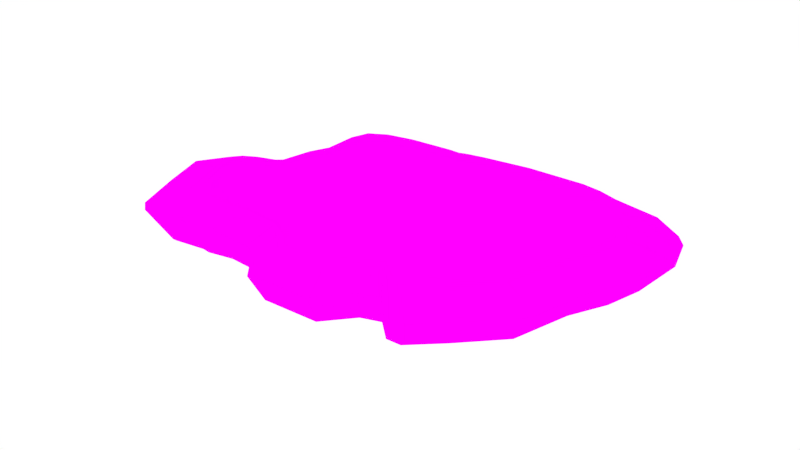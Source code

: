 # Source: Raw_meat.blend  (saved by Blender 2.78.0; exported with 4.5.12 LTS)
import bpy
from mathutils import Matrix  # noqa: F401  (used for matrix-valued properties, if any)

bpy.ops.wm.read_factory_settings(use_empty=True)
scene = bpy.context.scene
scene.name = 'Scene'

# ---- collections
col_collection_1 = bpy.data.collections.new('Collection 1'); scene.collection.children.link(col_collection_1)

# ---- images (referenced by path relative to the original .blend; pixels are not part of the script)
import os
ASSET_DIR = os.environ.get("B2B_ASSET_DIR", "")  # directory of the original .blend (textures are referenced by path, not embedded)
HERE = os.path.dirname(os.path.abspath(__file__))  # packed textures are extracted next to this script under _unpacked/

def load_image(name, relpath, width, height, colorspace="sRGB"):
    """Load a texture the original file referenced (path relative to the .blend, or extracted next to this script)."""
    p = next((c for c in (os.path.join(HERE, relpath), os.path.join(ASSET_DIR, relpath)) if relpath and os.path.exists(c)), "")
    if p:
        img = bpy.data.images.load(p, check_existing=True)
        img.name = name
    else:  # same state as the original file: an image datablock whose file is absent (Cycles renders it pink)
        img = bpy.data.images.new(name, width, height)
        img.source = "FILE"
        img.filepath = "//" + (relpath or name)
    img.colorspace_settings.name = colorspace
    return img
img_raw_meat_jpg = load_image('Raw meat.jpg', 'Textures/Raw meat.jpg', 1024, 1024, 'sRGB')

# ---- materials (node trees are filled in below, after node groups)
mat_meat = bpy.data.materials.new('Meat')
mat_meat.alpha_threshold = 0.0
mat_meat.roughness = 0.5

# ---- material node trees
mat_meat.use_nodes = True; mat_meat.node_tree.nodes.clear()
_N = mat_meat.node_tree.nodes; _L = mat_meat.node_tree.links
n0 = _N.new('ShaderNodeOutputMaterial'); n0.name = 'Material Output'; n0.location = (300, 300)
n1 = _N.new('ShaderNodeBsdfDiffuse'); n1.name = 'Diffuse BSDF'; n1.location = (10, 300)
n2 = _N.new('ShaderNodeTexImage'); n2.name = 'Image Texture'; n2.location = (-180, 300)
n2.width = 140
n2.image = img_raw_meat_jpg
_L.new(n1.outputs[0], n0.inputs[0])
_L.new(n2.outputs[0], n1.inputs[0])
n0.is_active_output = True

# ---- world
world_world = bpy.data.worlds.new('World'); scene.world = world_world
world_world.color = (1.0, 1.0, 1.0)
world_world.use_sun_shadow = False
world_world.sun_shadow_jitter_overblur = 0.0
world_world.cycles.sampling_method = 'NONE'
world_world.cycles.sample_map_resolution = 256

# ---- meshes
me_plane_001 = bpy.data.meshes.new('Plane.001')
me_plane_001.from_pydata([(-5.287, 0.3758, 0.0), (1.069, 0.02289, 0.0), (-5.247, 1.614, 0.0), (1.0, 1.0, 0.0), (-4.833, 1.921, 0.0), (0.8926, 1.388, 0.0), (-4.555, 2.271, 0.0), (0.9334, 1.756, 0.0), (-4.436, 3.172, 0.0), (0.9329, 2.666, 0.0), (-4.511, 3.741, 0.0), (0.8577, 3.235, 0.0), (-4.473, 3.93, 0.0), (0.6723, 3.621, 0.0), (-0.3851, 3.813, 0.0), (0.3006, 3.77, 0.0), (-4.525, 4.64, 0.0), (-0.7649, 4.01, 0.0), (-4.517, 4.736, 0.0), (-1.727, 4.266, 0.0), (-4.308, 4.959, 0.0), (-1.923, 4.52, 0.0), (-3.337, 5.278, 0.0), (-2.042, 4.985, 0.0), (-2.426, 5.53, 0.0), (-2.2, 5.321, 0.0), (-4.731, -0.1709, 0.0), (1.011, -1.17, 0.0), (-4.62, -0.5868, 0.0), (0.9198, -1.571, 0.0), (-5.02, -0.9627, 0.0), (0.7571, -1.965, 0.0), (-5.034, -1.285, 0.0), (0.6724, -2.282, 0.0), (-4.498, -1.938, 0.0), (0.5177, -2.881, 0.0), (-3.748, -2.763, 0.0), (0.0516, -3.479, 0.0), (-2.534, -3.17, 0.0), (-0.2152, -3.674, 0.0), (-1.763, -3.602, 0.0), (-0.9867, -3.853, 0.0), (-5.667, 0.2782, 0.662), (1.424, -0.1156, 0.662), (-5.623, 1.66, 0.662), (1.348, 0.9747, 0.662), (-5.161, 2.003, 0.662), (1.228, 1.407, 0.662), (-4.85, 2.393, 0.662), (1.273, 1.818, 0.662), (-4.718, 3.398, 0.662), (1.273, 2.834, 0.662), (-4.802, 4.033, 0.662), (1.189, 3.469, 0.662), (-4.759, 4.243, 0.662), (0.9819, 3.899, 0.662), (-0.1979, 4.113, 0.662), (0.5672, 4.065, 0.662), (-4.817, 5.037, 0.662), (-0.6217, 4.334, 0.662), (-4.809, 5.143, 0.662), (-1.695, 4.618, 0.662), (-4.575, 5.392, 0.662), (-1.914, 4.903, 0.662), (-3.491, 5.748, 0.662), (-2.047, 5.421, 0.662), (-2.475, 6.029, 0.662), (-2.223, 5.796, 0.662), (-5.047, -0.3318, 0.662), (1.36, -1.447, 0.662), (-4.923, -0.7959, 0.662), (1.258, -1.894, 0.662), (-5.37, -1.215, 0.662), (1.077, -2.334, 0.662), (-5.385, -1.575, 0.662), (0.982, -2.687, 0.662), (-4.787, -2.303, 0.662), (0.8094, -3.355, 0.662), (-3.95, -3.224, 0.662), (0.2893, -4.023, 0.662), (-2.596, -3.678, 0.662), (-0.008367, -4.24, 0.662), (-1.735, -4.16, 0.662), (-0.8692, -4.44, 0.662), (-4.948, 0.4627, 0.9685), (0.752, 0.1462, 0.9685), (-4.912, 1.574, 0.9685), (0.6905, 1.023, 0.9685), (-4.541, 1.849, 0.9685), (0.5942, 1.37, 0.9685), (-4.291, 2.162, 0.9685), (0.6308, 1.7, 0.9685), (-4.185, 2.971, 0.9685), (0.6303, 2.517, 0.9685), (-4.252, 3.481, 0.9685), (0.5628, 3.027, 0.9685), (-4.218, 3.65, 0.9685), (0.3966, 3.373, 0.9685), (-0.5518, 3.545, 0.9685), (0.06323, 3.507, 0.9685), (-4.264, 4.288, 0.9685), (-0.8924, 3.723, 0.9685), (-4.258, 4.373, 0.9685), (-1.755, 3.951, 0.9685), (-4.07, 4.573, 0.9685), (-1.931, 4.18, 0.9685), (-3.199, 4.859, 0.9685), (-2.038, 4.597, 0.9685), (-2.382, 5.085, 0.9685), (-2.18, 4.898, 0.9685), (-4.449, -0.02756, 0.9685), (0.7004, -0.9241, 0.9685), (-4.35, -0.4006, 0.9685), (0.6186, -1.283, 0.9685), (-4.709, -0.7377, 0.9685), (0.4727, -1.637, 0.9685), (-4.721, -1.027, 0.9685), (0.3967, -1.921, 0.9685), (-4.24, -1.612, 0.9685), (0.2579, -2.458, 0.9685), (-3.568, -2.353, 0.9685), (-0.1601, -2.995, 0.9685), (-2.479, -2.717, 0.9685), (-0.3994, -3.169, 0.9685), (-1.787, -3.105, 0.9685), (-1.091, -3.33, 0.9685)], [], [(41, 39, 81, 83), (26, 28, 70, 68), (6, 4, 46, 48), (33, 31, 73, 75), (19, 21, 63, 61), (24, 22, 64, 66), (11, 13, 55, 53), (36, 38, 80, 78), (16, 12, 54, 58), (3, 5, 47, 45), (8, 6, 48, 50), (28, 30, 72, 70), (35, 33, 75, 77), (21, 23, 65, 63), (27, 1, 43, 69), (13, 15, 57, 55), (38, 40, 82, 80), (18, 16, 58, 60), (5, 7, 49, 47), (10, 8, 50, 52), (30, 32, 74, 72), (37, 35, 77, 79), (15, 14, 56, 57), (1, 3, 45, 43), (23, 25, 67, 65), (40, 41, 83, 82), (29, 27, 69, 71), (14, 17, 59, 56), (20, 18, 60, 62), (7, 9, 51, 49), (32, 34, 76, 74), (25, 24, 66, 67), (12, 10, 52, 54), (2, 0, 42, 44), (39, 37, 79, 81), (0, 26, 68, 42), (4, 2, 44, 46), (17, 19, 61, 59), (31, 29, 71, 73), (9, 11, 53, 51), (22, 20, 62, 64), (34, 36, 78, 76), (2, 4, 6, 8, 10, 12, 16, 18, 20, 22, 24, 25, 23, 21, 19, 17, 14, 15, 13, 11, 9, 7, 5, 3, 1, 27, 29, 31, 33, 35, 37, 39, 41, 40, 38, 36, 34, 32, 30, 28, 26, 0), (75, 73, 115, 117), (58, 54, 96, 100), (76, 78, 120, 118), (61, 63, 105, 103), (46, 44, 86, 88), (80, 82, 124, 122), (65, 67, 109, 107), (49, 51, 93, 91), (57, 56, 98, 99), (73, 71, 113, 115), (74, 76, 118, 116), (44, 42, 84, 86), (59, 61, 103, 101), (82, 83, 125, 124), (67, 66, 108, 109), (47, 49, 91, 89), (71, 69, 111, 113), (54, 52, 94, 96), (72, 74, 116, 114), (56, 59, 101, 98), (81, 79, 121, 123), (64, 62, 104, 106), (45, 47, 89, 87), (52, 50, 92, 94), (69, 43, 85, 111), (70, 72, 114, 112), (55, 57, 99, 97), (79, 77, 119, 121), (62, 60, 102, 104), (43, 45, 87, 85), (83, 81, 123, 125), (66, 64, 106, 108), (50, 48, 90, 92), (68, 70, 112, 110), (53, 55, 97, 95), (60, 58, 100, 102), (77, 75, 117, 119), (78, 80, 122, 120), (48, 46, 88, 90), (63, 65, 107, 105), (42, 68, 110, 84), (51, 53, 95, 93), (86, 84, 110, 112, 114, 116, 118, 120, 122, 124, 125, 123, 121, 119, 117, 115, 113, 111, 85, 87, 89, 91, 93, 95, 97, 99, 98, 101, 103, 105, 107, 109, 108, 106, 104, 102, 100, 96, 94, 92, 90, 88)])
_uv = me_plane_001.uv_layers.new(name='UVMap')
_uv.uv.foreach_set('vector', [0.883, 0.6561, 0.8629, 0.7428, 0.9091, 0.7716, 0.9315, 0.6748, 0.5983, 0.1943, 0.6325, 0.2108, 0.6521, 0.1779, 0.6139, 0.1596, 0.392, 0.1926, 0.4232, 0.1638, 0.4185, 0.1255, 0.3837, 0.1577, 0.7401, 0.832, 0.7129, 0.8389, 0.7418, 0.8787, 0.7721, 0.8711, 0.2059, 0.4985, 0.1857, 0.4738, 0.1536, 0.4714, 0.176, 0.499, 0.1042, 0.4072, 0.1314, 0.3051, 0.09294, 0.2832, 0.06262, 0.397, 0.2754, 0.8037, 0.2442, 0.779, 0.2188, 0.812, 0.2536, 0.8395, 0.8096, 0.3301, 0.8358, 0.4728, 0.8789, 0.4703, 0.8497, 0.3111, 0.1928, 0.1748, 0.2522, 0.1871, 0.2277, 0.1515, 0.1614, 0.1378, 0.4622, 0.8401, 0.4304, 0.8243, 0.4265, 0.8625, 0.4621, 0.8801, 0.3156, 0.1981, 0.392, 0.1926, 0.3837, 0.1577, 0.2984, 0.1638, 0.6325, 0.2108, 0.6667, 0.1683, 0.6903, 0.1305, 0.6521, 0.1779, 0.7914, 0.8197, 0.7401, 0.832, 0.7721, 0.8711, 0.8294, 0.8573, 0.1857, 0.4738, 0.1475, 0.456, 0.1109, 0.4515, 0.1536, 0.4714, 0.6445, 0.8608, 0.5439, 0.8567, 0.5532, 0.8986, 0.6654, 0.9032, 0.2442, 0.779, 0.2342, 0.7351, 0.2076, 0.763, 0.2188, 0.812, 0.8358, 0.4728, 0.867, 0.565, 0.9137, 0.5732, 0.8789, 0.4703, 0.1847, 0.1748, 0.1928, 0.1748, 0.1614, 0.1378, 0.1524, 0.1378, 0.4304, 0.8243, 0.3992, 0.8257, 0.3917, 0.864, 0.4265, 0.8625, 0.2683, 0.1844, 0.3156, 0.1981, 0.2984, 0.1638, 0.2456, 0.1485, 0.6667, 0.1683, 0.6939, 0.1696, 0.7206, 0.132, 0.6903, 0.1305, 0.8447, 0.7716, 0.7914, 0.8197, 0.8294, 0.8573, 0.8889, 0.8037, 0.2342, 0.7351, 0.2351, 0.6562, 0.2086, 0.675, 0.2076, 0.763, 0.5439, 0.8567, 0.4622, 0.8401, 0.4621, 0.8801, 0.5532, 0.8986, 0.1475, 0.456, 0.1203, 0.4348, 0.08059, 0.4279, 0.1109, 0.4515, 0.867, 0.565, 0.883, 0.6561, 0.9315, 0.6748, 0.9137, 0.5732, 0.6787, 0.8539, 0.6445, 0.8608, 0.6654, 0.9032, 0.7036, 0.8956, 0.2351, 0.6562, 0.221, 0.611, 0.1929, 0.6245, 0.2086, 0.675, 0.1646, 0.1967, 0.1847, 0.1748, 0.1524, 0.1378, 0.13, 0.1623, 0.3992, 0.8257, 0.3227, 0.8174, 0.3064, 0.8548, 0.3917, 0.864, 0.6939, 0.1696, 0.7452, 0.2369, 0.7778, 0.207, 0.7206, 0.132, 0.1203, 0.4348, 0.1042, 0.4072, 0.06262, 0.397, 0.08059, 0.4279, 0.2522, 0.1871, 0.2683, 0.1844, 0.2456, 0.1485, 0.2277, 0.1515, 0.4517, 0.1192, 0.5561, 0.1257, 0.5668, 0.08306, 0.4504, 0.07578, 0.8629, 0.7428, 0.8447, 0.7716, 0.8889, 0.8037, 0.9091, 0.7716, 0.5561, 0.1257, 0.5983, 0.1943, 0.6139, 0.1596, 0.5668, 0.08306, 0.4232, 0.1638, 0.4517, 0.1192, 0.4504, 0.07578, 0.4185, 0.1255, 0.221, 0.611, 0.2059, 0.4985, 0.176, 0.499, 0.1929, 0.6245, 0.7129, 0.8389, 0.6787, 0.8539, 0.7036, 0.8956, 0.7418, 0.8787, 0.3227, 0.8174, 0.2754, 0.8037, 0.2536, 0.8395, 0.3064, 0.8548, 0.1314, 0.3051, 0.1646, 0.1967, 0.13, 0.1623, 0.09294, 0.2832, 0.7452, 0.2369, 0.8096, 0.3301, 0.8497, 0.3111, 0.7778, 0.207, 0.4517, 0.1192, 0.4232, 0.1638, 0.392, 0.1926, 0.3156, 0.1981, 0.2683, 0.1844, 0.2522, 0.1871, 0.1928, 0.1748, 0.1847, 0.1748, 0.1646, 0.1967, 0.1314, 0.3051, 0.1042, 0.4072, 0.1203, 0.4348, 0.1475, 0.456, 0.1857, 0.4738, 0.2059, 0.4985, 0.221, 0.611, 0.2351, 0.6562, 0.2342, 0.7351, 0.2442, 0.779, 0.2754, 0.8037, 0.3227, 0.8174, 0.3992, 0.8257, 0.4304, 0.8243, 0.4622, 0.8401, 0.5439, 0.8567, 0.6445, 0.8608, 0.6787, 0.8539, 0.7129, 0.8389, 0.7401, 0.832, 0.7914, 0.8197, 0.8447, 0.7716, 0.8629, 0.7428, 0.883, 0.6561, 0.867, 0.565, 0.8358, 0.4728, 0.8096, 0.3301, 0.7452, 0.2369, 0.6939, 0.1696, 0.6667, 0.1683, 0.6325, 0.2108, 0.5983, 0.1943, 0.5561, 0.1257, 0.7721, 0.8711, 0.7418, 0.8787, 0.6872, 0.8033, 0.7116, 0.7972, 0.1614, 0.1378, 0.2277, 0.1515, 0.274, 0.2188, 0.2207, 0.2077, 0.7778, 0.207, 0.8497, 0.3111, 0.7739, 0.3471, 0.7162, 0.2634, 0.176, 0.499, 0.1536, 0.4714, 0.2144, 0.4759, 0.2325, 0.4981, 0.4185, 0.1255, 0.4504, 0.07578, 0.453, 0.1579, 0.4274, 0.1979, 0.8789, 0.4703, 0.9137, 0.5732, 0.8254, 0.5577, 0.7974, 0.475, 0.1109, 0.4515, 0.08059, 0.4279, 0.1557, 0.441, 0.1801, 0.4599, 0.3917, 0.864, 0.3064, 0.8548, 0.3372, 0.7841, 0.4058, 0.7915, 0.2076, 0.763, 0.2086, 0.675, 0.2586, 0.6395, 0.2578, 0.7103, 0.7418, 0.8787, 0.7036, 0.8956, 0.6565, 0.8169, 0.6872, 0.8033, 0.7206, 0.132, 0.7778, 0.207, 0.7162, 0.2634, 0.6702, 0.2031, 0.4504, 0.07578, 0.5668, 0.08306, 0.5465, 0.1638, 0.453, 0.1579, 0.1929, 0.6245, 0.176, 0.499, 0.2325, 0.4981, 0.246, 0.599, 0.9137, 0.5732, 0.9315, 0.6748, 0.8397, 0.6394, 0.8254, 0.5577, 0.08059, 0.4279, 0.06262, 0.397, 0.1413, 0.4162, 0.1557, 0.441, 0.4265, 0.8625, 0.3917, 0.864, 0.4058, 0.7915, 0.4338, 0.7903, 0.7036, 0.8956, 0.6654, 0.9032, 0.6259, 0.823, 0.6565, 0.8169, 0.2277, 0.1515, 0.2456, 0.1485, 0.2884, 0.2164, 0.274, 0.2188, 0.6903, 0.1305, 0.7206, 0.132, 0.6702, 0.2031, 0.6458, 0.2019, 0.2086, 0.675, 0.1929, 0.6245, 0.246, 0.599, 0.2586, 0.6395, 0.9091, 0.7716, 0.8889, 0.8037, 0.8054, 0.7431, 0.8217, 0.7172, 0.09294, 0.2832, 0.13, 0.1623, 0.1954, 0.2274, 0.1657, 0.3246, 0.4621, 0.8801, 0.4265, 0.8625, 0.4338, 0.7903, 0.4624, 0.8044, 0.2456, 0.1485, 0.2984, 0.1638, 0.3308, 0.2287, 0.2884, 0.2164, 0.6654, 0.9032, 0.5532, 0.8986, 0.5356, 0.8193, 0.6259, 0.823, 0.6521, 0.1779, 0.6903, 0.1305, 0.6458, 0.2019, 0.6151, 0.24, 0.2188, 0.812, 0.2076, 0.763, 0.2578, 0.7103, 0.2668, 0.7497, 0.8889, 0.8037, 0.8294, 0.8573, 0.7576, 0.7861, 0.8054, 0.7431, 0.13, 0.1623, 0.1524, 0.1378, 0.2135, 0.2077, 0.1954, 0.2274, 0.5532, 0.8986, 0.4621, 0.8801, 0.4624, 0.8044, 0.5356, 0.8193, 0.9315, 0.6748, 0.9091, 0.7716, 0.8217, 0.7172, 0.8397, 0.6394, 0.06262, 0.397, 0.09294, 0.2832, 0.1657, 0.3246, 0.1413, 0.4162, 0.2984, 0.1638, 0.3837, 0.1577, 0.3994, 0.2237, 0.3308, 0.2287, 0.6139, 0.1596, 0.6521, 0.1779, 0.6151, 0.24, 0.5844, 0.2253, 0.2536, 0.8395, 0.2188, 0.812, 0.2668, 0.7497, 0.2948, 0.7718, 0.1524, 0.1378, 0.1614, 0.1378, 0.2207, 0.2077, 0.2135, 0.2077, 0.8294, 0.8573, 0.7721, 0.8711, 0.7116, 0.7972, 0.7576, 0.7861, 0.8497, 0.3111, 0.8789, 0.4703, 0.7974, 0.475, 0.7739, 0.3471, 0.3837, 0.1577, 0.4185, 0.1255, 0.4274, 0.1979, 0.3994, 0.2237, 0.1536, 0.4714, 0.1109, 0.4515, 0.1801, 0.4599, 0.2144, 0.4759, 0.5668, 0.08306, 0.6139, 0.1596, 0.5844, 0.2253, 0.5465, 0.1638, 0.3064, 0.8548, 0.2536, 0.8395, 0.2948, 0.7718, 0.3372, 0.7841, 0.453, 0.1579, 0.5465, 0.1638, 0.5844, 0.2253, 0.6151, 0.24, 0.6458, 0.2019, 0.6702, 0.2031, 0.7162, 0.2634, 0.7739, 0.3471, 0.7974, 0.475, 0.8254, 0.5577, 0.8397, 0.6394, 0.8217, 0.7172, 0.8054, 0.7431, 0.7576, 0.7861, 0.7116, 0.7972, 0.6872, 0.8033, 0.6565, 0.8169, 0.6259, 0.823, 0.5356, 0.8193, 0.4624, 0.8044, 0.4338, 0.7903, 0.4058, 0.7915, 0.3372, 0.7841, 0.2948, 0.7718, 0.2668, 0.7497, 0.2578, 0.7103, 0.2586, 0.6395, 0.246, 0.599, 0.2325, 0.4981, 0.2144, 0.4759, 0.1801, 0.4599, 0.1557, 0.441, 0.1413, 0.4162, 0.1657, 0.3246, 0.1954, 0.2274, 0.2135, 0.2077, 0.2207, 0.2077, 0.274, 0.2188, 0.2884, 0.2164, 0.3308, 0.2287, 0.3994, 0.2237, 0.4274, 0.1979])
me_plane_001.materials.append(mat_meat)
me_plane_001.use_remesh_preserve_volume = False
me_plane_001.use_remesh_preserve_attributes = False
me_plane_001.use_mirror_vertex_groups = False
me_plane_001.update()

# ---- objects
ob_raw_meat = bpy.data.objects.new('Raw meat', me_plane_001)

# ---- transforms, parenting, visibility, modifiers, constraints
ob_raw_meat.location = (-0.2984, 1.085, 0.0)
ob_raw_meat.rotation_euler = (0.0, -0.0, 1.649)
ob_raw_meat.scale = (0.4746, 0.4746, 0.4746)
ob_raw_meat.lineart.crease_threshold = 0.0

# ---- collection membership
col_collection_1.objects.link(ob_raw_meat)

# ---- scene / render settings (as saved in the file)
scene.frame_start = 1; scene.frame_end = 250; scene.frame_set(1)
scene.render.engine = 'CYCLES'
scene.render.dither_intensity = 0.0
scene.cycles.use_denoising = False
scene.cycles.samples = 17
scene.cycles.sampling_pattern = 'TABULATED_SOBOL'
scene.cycles.light_sampling_threshold = 0.0
scene.cycles.use_adaptive_sampling = False
scene.cycles.use_light_tree = False
scene.cycles.blur_glossy = 0.0
scene.cycles.pixel_filter_type = 'GAUSSIAN'
scene.cycles.sample_clamp_indirect = 0.0
scene.view_settings.view_transform = 'Standard'
bpy.context.view_layer.update()

# ---- added for rendering (the .blend has no active camera): camera
cam_auto = bpy.data.cameras.new('AutoCamera')
cam_auto.lens = 50.0
cam_auto.sensor_width = 36.0
cam_auto.clip_end = 1000.0
ob_auto_camera = bpy.data.objects.new('AutoCamera', cam_auto)
scene.collection.objects.link(ob_auto_camera)
ob_auto_camera.location = (5.35959, -7.09408, 4.994)
ob_auto_camera.rotation_euler = (1.09748, -7.21219e-08, 0.694738)
scene.camera = ob_auto_camera
bpy.context.view_layer.update()
